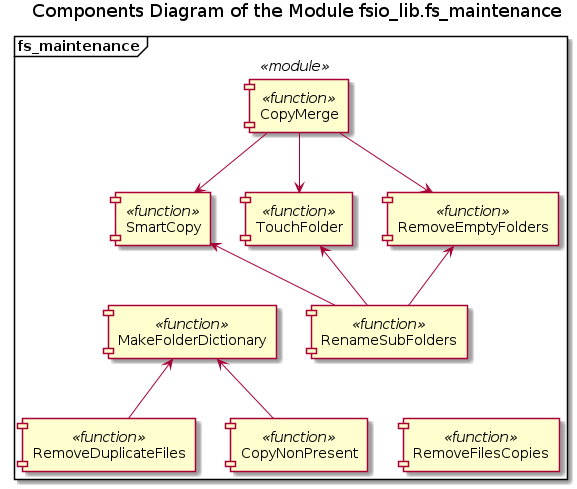

The diagram above was rendered by PlantUML. Its source (embedded in the PNG):
@startuml fs_maintenance_module

title Components Diagram of the Module fsio_lib.fs_maintenance




















frame "fs_maintenance" <<module>> {
    component "CopyMerge" <<function>>
    
    component "SmartCopy" <<function>>
    
    component "TouchFolder" <<function>>
    
    component "RemoveEmptyFolders" <<function>>
    
    component "RenameSubFolders" <<function>>
    
    CopyMerge --> RemoveEmptyFolders
    
    CopyMerge --> SmartCopy
    
    CopyMerge --> TouchFolder
    
    SmartCopy <-- RenameSubFolders
    
    TouchFolder <-- RenameSubFolders
    
    RemoveEmptyFolders <-- RenameSubFolders
    
    component "MakeFolderDictionary" <<function>>
    
    MakeFolderDictionary -[hidden]right- RenameSubFolders
    
    component "RemoveDuplicateFiles" <<function>>
    
    component "CopyNonPresent" <<function>>
    
    MakeFolderDictionary <-- RemoveDuplicateFiles
    
    MakeFolderDictionary <-- CopyNonPresent
    
    component "RemoveFilesCopies" <<function>>
    
    RenameSubFolders -[hidden]- RemoveFilesCopies
}

@endunl